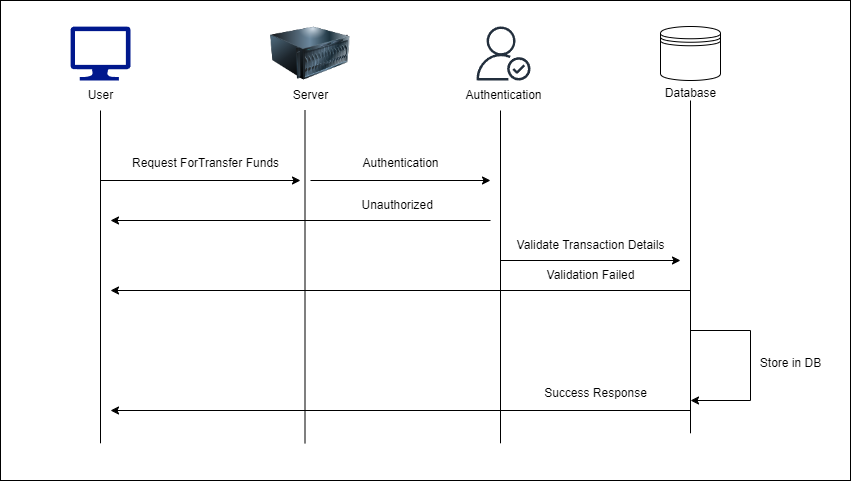

The diagram above was exported from draw.io. Its source (the exported page's mxGraphModel, read from the mxfile embedded in the PNG):
<mxGraphModel dx="955" dy="511" grid="1" gridSize="10" guides="1" tooltips="1" connect="1" arrows="1" fold="1" page="1" pageScale="1" pageWidth="850" pageHeight="1100" math="0" shadow="0">
  <root>
    <mxCell id="0" />
    <mxCell id="1" parent="0" />
    <mxCell id="8YrxhNoVJubXc_hPqpXn-1" value="" style="sketch=0;aspect=fixed;pointerEvents=1;shadow=0;dashed=0;html=1;strokeColor=none;labelPosition=center;verticalLabelPosition=bottom;verticalAlign=top;align=center;fillColor=#00188D;shape=mxgraph.azure.computer" vertex="1" parent="1">
      <mxGeometry x="330" y="156" width="60" height="54" as="geometry" />
    </mxCell>
    <mxCell id="8YrxhNoVJubXc_hPqpXn-5" value="" style="sketch=0;outlineConnect=0;fontColor=#232F3E;gradientColor=none;fillColor=#232F3D;strokeColor=none;dashed=0;verticalLabelPosition=bottom;verticalAlign=top;align=center;html=1;fontSize=12;fontStyle=0;aspect=fixed;pointerEvents=1;shape=mxgraph.aws4.authenticated_user;" vertex="1" parent="1">
      <mxGeometry x="736" y="156" width="54" height="54" as="geometry" />
    </mxCell>
    <mxCell id="8YrxhNoVJubXc_hPqpXn-15" value="" style="endArrow=none;html=1;rounded=0;" edge="1" parent="1">
      <mxGeometry width="50" height="50" relative="1" as="geometry">
        <mxPoint x="360" y="572.7999877929688" as="sourcePoint" />
        <mxPoint x="360" y="240" as="targetPoint" />
      </mxGeometry>
    </mxCell>
    <mxCell id="8YrxhNoVJubXc_hPqpXn-16" value="" style="endArrow=none;html=1;rounded=0;" edge="1" parent="1">
      <mxGeometry width="50" height="50" relative="1" as="geometry">
        <mxPoint x="760" y="572.7999877929688" as="sourcePoint" />
        <mxPoint x="760" y="240" as="targetPoint" />
      </mxGeometry>
    </mxCell>
    <mxCell id="8YrxhNoVJubXc_hPqpXn-17" value="" style="endArrow=none;html=1;rounded=0;" edge="1" parent="1">
      <mxGeometry width="50" height="50" relative="1" as="geometry">
        <mxPoint x="564.5" y="572.7999877929688" as="sourcePoint" />
        <mxPoint x="564.5" y="240" as="targetPoint" />
      </mxGeometry>
    </mxCell>
    <mxCell id="8YrxhNoVJubXc_hPqpXn-18" value="" style="endArrow=classic;html=1;rounded=0;" edge="1" parent="1">
      <mxGeometry width="50" height="50" relative="1" as="geometry">
        <mxPoint x="360" y="310" as="sourcePoint" />
        <mxPoint x="560" y="310" as="targetPoint" />
      </mxGeometry>
    </mxCell>
    <mxCell id="8YrxhNoVJubXc_hPqpXn-19" value="Request ForTransfer Funds" style="text;html=1;align=center;verticalAlign=middle;resizable=0;points=[];autosize=1;strokeColor=none;fillColor=none;" vertex="1" parent="1">
      <mxGeometry x="380" y="278" width="170" height="30" as="geometry" />
    </mxCell>
    <mxCell id="8YrxhNoVJubXc_hPqpXn-20" value="" style="endArrow=classic;html=1;rounded=0;" edge="1" parent="1">
      <mxGeometry width="50" height="50" relative="1" as="geometry">
        <mxPoint x="570" y="310" as="sourcePoint" />
        <mxPoint x="750" y="310" as="targetPoint" />
      </mxGeometry>
    </mxCell>
    <mxCell id="8YrxhNoVJubXc_hPqpXn-21" value="Authentication" style="text;html=1;align=center;verticalAlign=middle;resizable=0;points=[];autosize=1;strokeColor=none;fillColor=none;" vertex="1" parent="1">
      <mxGeometry x="610" y="278" width="100" height="30" as="geometry" />
    </mxCell>
    <mxCell id="8YrxhNoVJubXc_hPqpXn-22" value="" style="endArrow=classic;html=1;rounded=0;" edge="1" parent="1">
      <mxGeometry width="50" height="50" relative="1" as="geometry">
        <mxPoint x="750" y="350" as="sourcePoint" />
        <mxPoint x="370" y="350" as="targetPoint" />
      </mxGeometry>
    </mxCell>
    <mxCell id="8YrxhNoVJubXc_hPqpXn-23" value="Unauthorized&amp;nbsp;&amp;nbsp;" style="text;html=1;align=center;verticalAlign=middle;resizable=0;points=[];autosize=1;strokeColor=none;fillColor=none;" vertex="1" parent="1">
      <mxGeometry x="610" y="320" width="100" height="30" as="geometry" />
    </mxCell>
    <mxCell id="8YrxhNoVJubXc_hPqpXn-25" value="" style="shape=datastore;whiteSpace=wrap;html=1;" vertex="1" parent="1">
      <mxGeometry x="920" y="156" width="60" height="54" as="geometry" />
    </mxCell>
    <mxCell id="8YrxhNoVJubXc_hPqpXn-26" value="" style="endArrow=none;html=1;rounded=0;" edge="1" parent="1">
      <mxGeometry width="50" height="50" relative="1" as="geometry">
        <mxPoint x="950" y="562.7999877929688" as="sourcePoint" />
        <mxPoint x="950" y="230" as="targetPoint" />
      </mxGeometry>
    </mxCell>
    <mxCell id="8YrxhNoVJubXc_hPqpXn-27" value="" style="endArrow=classic;html=1;rounded=0;" edge="1" parent="1">
      <mxGeometry width="50" height="50" relative="1" as="geometry">
        <mxPoint x="760" y="390" as="sourcePoint" />
        <mxPoint x="940" y="390" as="targetPoint" />
      </mxGeometry>
    </mxCell>
    <mxCell id="8YrxhNoVJubXc_hPqpXn-28" value="Validate Transaction Details" style="text;html=1;align=center;verticalAlign=middle;resizable=0;points=[];autosize=1;strokeColor=none;fillColor=none;" vertex="1" parent="1">
      <mxGeometry x="765" y="360" width="170" height="30" as="geometry" />
    </mxCell>
    <mxCell id="8YrxhNoVJubXc_hPqpXn-29" value="" style="endArrow=classic;html=1;rounded=0;" edge="1" parent="1">
      <mxGeometry width="50" height="50" relative="1" as="geometry">
        <mxPoint x="950" y="420" as="sourcePoint" />
        <mxPoint x="370" y="420" as="targetPoint" />
      </mxGeometry>
    </mxCell>
    <mxCell id="8YrxhNoVJubXc_hPqpXn-30" value="Validation Failed" style="text;html=1;align=center;verticalAlign=middle;resizable=0;points=[];autosize=1;strokeColor=none;fillColor=none;" vertex="1" parent="1">
      <mxGeometry x="795" y="390" width="110" height="30" as="geometry" />
    </mxCell>
    <mxCell id="8YrxhNoVJubXc_hPqpXn-33" value="" style="endArrow=classic;html=1;rounded=0;" edge="1" parent="1">
      <mxGeometry width="50" height="50" relative="1" as="geometry">
        <mxPoint x="950" y="460" as="sourcePoint" />
        <mxPoint x="950" y="530" as="targetPoint" />
        <Array as="points">
          <mxPoint x="1010" y="460" />
          <mxPoint x="1010" y="530" />
        </Array>
      </mxGeometry>
    </mxCell>
    <mxCell id="8YrxhNoVJubXc_hPqpXn-35" value="Store in DB" style="text;html=1;align=center;verticalAlign=middle;resizable=0;points=[];autosize=1;strokeColor=none;fillColor=none;" vertex="1" parent="1">
      <mxGeometry x="1010" y="478" width="80" height="30" as="geometry" />
    </mxCell>
    <mxCell id="8YrxhNoVJubXc_hPqpXn-36" value="" style="endArrow=classic;html=1;rounded=0;" edge="1" parent="1">
      <mxGeometry width="50" height="50" relative="1" as="geometry">
        <mxPoint x="950" y="540" as="sourcePoint" />
        <mxPoint x="370" y="540" as="targetPoint" />
      </mxGeometry>
    </mxCell>
    <mxCell id="8YrxhNoVJubXc_hPqpXn-37" value="Success Response" style="text;html=1;align=center;verticalAlign=middle;resizable=0;points=[];autosize=1;strokeColor=none;fillColor=none;" vertex="1" parent="1">
      <mxGeometry x="790" y="508" width="130" height="30" as="geometry" />
    </mxCell>
    <mxCell id="8YrxhNoVJubXc_hPqpXn-39" value="" style="image;html=1;image=img/lib/clip_art/computers/Server_128x128.png" vertex="1" parent="1">
      <mxGeometry x="530" y="143" width="80" height="80" as="geometry" />
    </mxCell>
    <mxCell id="8YrxhNoVJubXc_hPqpXn-40" value="User" style="text;html=1;align=center;verticalAlign=middle;resizable=0;points=[];autosize=1;strokeColor=none;fillColor=none;" vertex="1" parent="1">
      <mxGeometry x="335" y="210" width="50" height="30" as="geometry" />
    </mxCell>
    <mxCell id="8YrxhNoVJubXc_hPqpXn-41" value="Server" style="text;html=1;align=center;verticalAlign=middle;resizable=0;points=[];autosize=1;strokeColor=none;fillColor=none;" vertex="1" parent="1">
      <mxGeometry x="540" y="210" width="60" height="30" as="geometry" />
    </mxCell>
    <mxCell id="8YrxhNoVJubXc_hPqpXn-42" value="Authentication" style="text;html=1;align=center;verticalAlign=middle;resizable=0;points=[];autosize=1;strokeColor=none;fillColor=none;" vertex="1" parent="1">
      <mxGeometry x="713" y="210" width="100" height="30" as="geometry" />
    </mxCell>
    <mxCell id="8YrxhNoVJubXc_hPqpXn-43" value="Database" style="text;html=1;align=center;verticalAlign=middle;resizable=0;points=[];autosize=1;strokeColor=none;fillColor=none;" vertex="1" parent="1">
      <mxGeometry x="915" y="208" width="70" height="30" as="geometry" />
    </mxCell>
    <mxCell id="8YrxhNoVJubXc_hPqpXn-44" value="" style="rounded=0;whiteSpace=wrap;html=1;fillColor=none;" vertex="1" parent="1">
      <mxGeometry x="260" y="130" width="850" height="480" as="geometry" />
    </mxCell>
  </root>
</mxGraphModel>